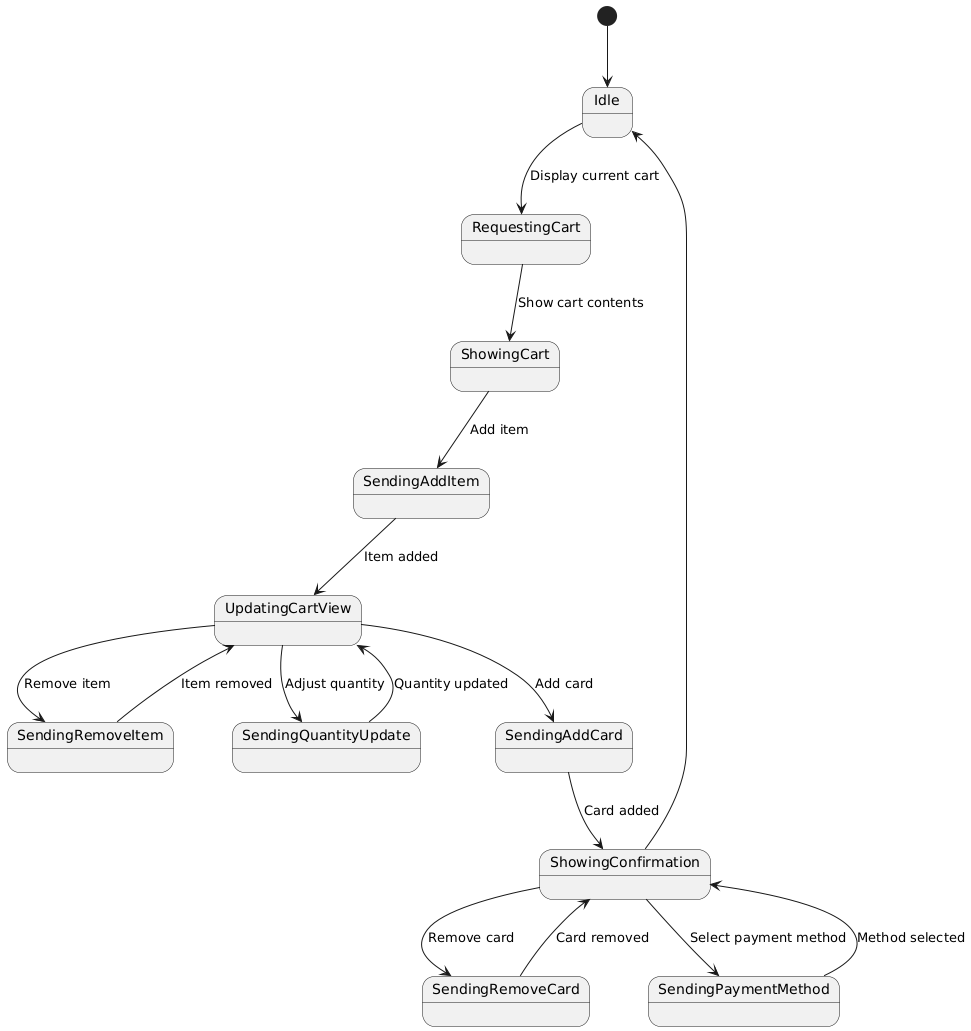

The diagram above was rendered by PlantUML. Its source (embedded in the PNG):
@startuml
[*] --> Idle

Idle --> RequestingCart : Display current cart
RequestingCart --> ShowingCart : Show cart contents

ShowingCart --> SendingAddItem : Add item
SendingAddItem --> UpdatingCartView : Item added

UpdatingCartView --> SendingRemoveItem : Remove item
SendingRemoveItem --> UpdatingCartView : Item removed

UpdatingCartView --> SendingQuantityUpdate : Adjust quantity
SendingQuantityUpdate --> UpdatingCartView : Quantity updated

UpdatingCartView --> SendingAddCard : Add card
SendingAddCard --> ShowingConfirmation : Card added

ShowingConfirmation --> SendingRemoveCard : Remove card
SendingRemoveCard --> ShowingConfirmation : Card removed

ShowingConfirmation --> SendingPaymentMethod : Select payment method
SendingPaymentMethod --> ShowingConfirmation : Method selected

ShowingConfirmation --> Idle
@enduml